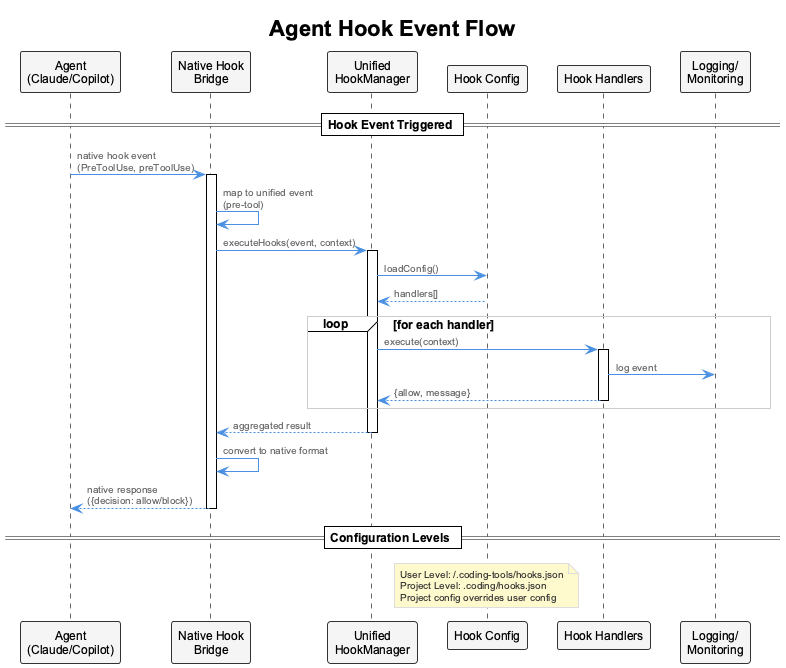

The diagram above was rendered by PlantUML. Its source (embedded in the PNG):
@startuml agent-hook-flow
!include _standard-style.puml

title Agent Hook Event Flow

participant "Agent\n(Claude/Copilot)" as agent
participant "Native Hook\nBridge" as bridge
participant "Unified\nHookManager" as hookMgr
participant "Hook Config" as config
participant "Hook Handlers" as handlers
participant "Logging/\nMonitoring" as logging

== Hook Event Triggered ==

agent -> bridge : native hook event\n(PreToolUse, preToolUse)
activate bridge

bridge -> bridge : map to unified event\n(pre-tool)
bridge -> hookMgr : executeHooks(event, context)
activate hookMgr

hookMgr -> config : loadConfig()
config --> hookMgr : handlers[]

loop for each handler
    hookMgr -> handlers : execute(context)
    activate handlers
    handlers -> logging : log event
    handlers --> hookMgr : {allow, message}
    deactivate handlers
end

hookMgr --> bridge : aggregated result
deactivate hookMgr

bridge -> bridge : convert to native format
bridge --> agent : native response\n({decision: allow/block})
deactivate bridge

== Configuration Levels ==

note over config
  User Level: ~/.coding-tools/hooks.json
  Project Level: .coding/hooks.json
  Project config overrides user config
end note

@enduml